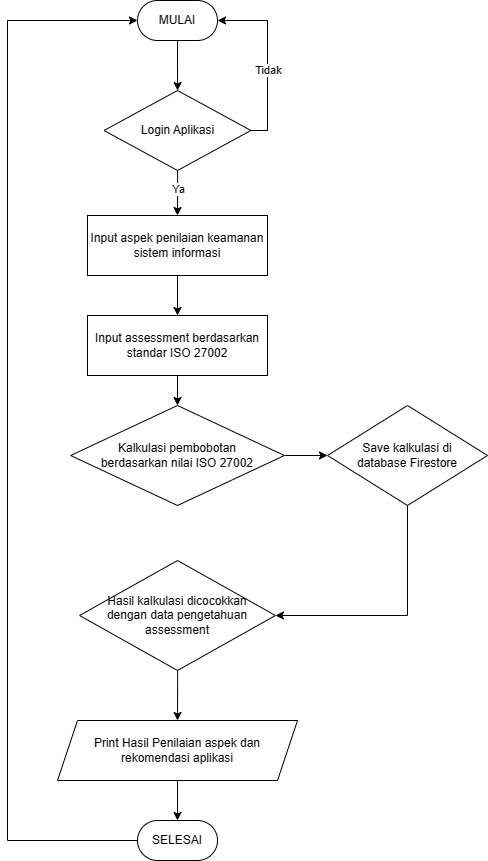

The diagram above was exported from draw.io. Its source (the exported page's mxGraphModel, read from the mxfile embedded in the PNG):
<mxGraphModel dx="1050" dy="619" grid="1" gridSize="10" guides="1" tooltips="1" connect="1" arrows="1" fold="1" page="1" pageScale="1" pageWidth="850" pageHeight="1100" math="0" shadow="0">
  <root>
    <mxCell id="0" />
    <mxCell id="1" parent="0" />
    <mxCell id="PGcreVWiKxsM8B2mIh4W-3" style="edgeStyle=orthogonalEdgeStyle;rounded=0;orthogonalLoop=1;jettySize=auto;html=1;" parent="1" source="ApCX0Bz8qHdml99owysA-1" target="PGcreVWiKxsM8B2mIh4W-1" edge="1">
      <mxGeometry relative="1" as="geometry" />
    </mxCell>
    <mxCell id="ApCX0Bz8qHdml99owysA-1" value="MULAI" style="rounded=1;whiteSpace=wrap;html=1;arcSize=50;" parent="1" vertex="1">
      <mxGeometry x="340" y="30" width="80" height="40" as="geometry" />
    </mxCell>
    <mxCell id="ApCX0Bz8qHdml99owysA-8" style="edgeStyle=orthogonalEdgeStyle;rounded=0;orthogonalLoop=1;jettySize=auto;html=1;entryX=0.5;entryY=0;entryDx=0;entryDy=0;" parent="1" source="ApCX0Bz8qHdml99owysA-2" target="ApCX0Bz8qHdml99owysA-3" edge="1">
      <mxGeometry relative="1" as="geometry" />
    </mxCell>
    <mxCell id="ApCX0Bz8qHdml99owysA-2" value="Input aspek penilaian keamanan sistem informasi" style="rounded=0;whiteSpace=wrap;html=1;" parent="1" vertex="1">
      <mxGeometry x="290" y="245" width="180" height="60" as="geometry" />
    </mxCell>
    <mxCell id="ApCX0Bz8qHdml99owysA-9" style="edgeStyle=orthogonalEdgeStyle;rounded=0;orthogonalLoop=1;jettySize=auto;html=1;entryX=0.5;entryY=0;entryDx=0;entryDy=0;" parent="1" source="ApCX0Bz8qHdml99owysA-3" target="ApCX0Bz8qHdml99owysA-4" edge="1">
      <mxGeometry relative="1" as="geometry" />
    </mxCell>
    <mxCell id="ApCX0Bz8qHdml99owysA-3" value="Input assessment berdasarkan standar ISO 27002" style="rounded=0;whiteSpace=wrap;html=1;" parent="1" vertex="1">
      <mxGeometry x="290" y="345" width="180" height="60" as="geometry" />
    </mxCell>
    <mxCell id="ApCX0Bz8qHdml99owysA-13" style="edgeStyle=orthogonalEdgeStyle;rounded=0;orthogonalLoop=1;jettySize=auto;html=1;entryX=0;entryY=0.5;entryDx=0;entryDy=0;" parent="1" source="ApCX0Bz8qHdml99owysA-4" target="ApCX0Bz8qHdml99owysA-12" edge="1">
      <mxGeometry relative="1" as="geometry" />
    </mxCell>
    <mxCell id="ApCX0Bz8qHdml99owysA-4" value="Kalkulasi pembobotan&lt;br&gt;berdasarkan nilai ISO 27002" style="rhombus;whiteSpace=wrap;html=1;" parent="1" vertex="1">
      <mxGeometry x="273.13" y="435" width="213.75" height="100" as="geometry" />
    </mxCell>
    <mxCell id="ApCX0Bz8qHdml99owysA-16" style="edgeStyle=orthogonalEdgeStyle;rounded=0;orthogonalLoop=1;jettySize=auto;html=1;entryX=0.5;entryY=0;entryDx=0;entryDy=0;" parent="1" source="ApCX0Bz8qHdml99owysA-5" target="ApCX0Bz8qHdml99owysA-15" edge="1">
      <mxGeometry relative="1" as="geometry" />
    </mxCell>
    <mxCell id="ApCX0Bz8qHdml99owysA-5" value="Print Hasil Penilaian aspek dan rekomendasi aplikasi" style="shape=parallelogram;perimeter=parallelogramPerimeter;whiteSpace=wrap;html=1;fixedSize=1;" parent="1" vertex="1">
      <mxGeometry x="260.01" y="750" width="240" height="60" as="geometry" />
    </mxCell>
    <mxCell id="ApCX0Bz8qHdml99owysA-18" style="edgeStyle=orthogonalEdgeStyle;rounded=0;orthogonalLoop=1;jettySize=auto;html=1;entryX=0.5;entryY=0;entryDx=0;entryDy=0;" parent="1" source="ApCX0Bz8qHdml99owysA-6" target="ApCX0Bz8qHdml99owysA-5" edge="1">
      <mxGeometry relative="1" as="geometry" />
    </mxCell>
    <mxCell id="ApCX0Bz8qHdml99owysA-6" value="Hasil kalkulasi dicocokkan&lt;br&gt;dengan data pengetahuan assessment" style="rhombus;whiteSpace=wrap;html=1;" parent="1" vertex="1">
      <mxGeometry x="282.08" y="590" width="195.86" height="110" as="geometry" />
    </mxCell>
    <mxCell id="PGcreVWiKxsM8B2mIh4W-2" style="edgeStyle=orthogonalEdgeStyle;rounded=0;orthogonalLoop=1;jettySize=auto;html=1;entryX=1;entryY=0.5;entryDx=0;entryDy=0;" parent="1" source="ApCX0Bz8qHdml99owysA-12" target="ApCX0Bz8qHdml99owysA-6" edge="1">
      <mxGeometry relative="1" as="geometry">
        <Array as="points">
          <mxPoint x="610" y="645" />
        </Array>
      </mxGeometry>
    </mxCell>
    <mxCell id="ApCX0Bz8qHdml99owysA-12" value="Save kalkulasi di&lt;br&gt;database Firestore" style="rhombus;whiteSpace=wrap;html=1;" parent="1" vertex="1">
      <mxGeometry x="530" y="435" width="160" height="100" as="geometry" />
    </mxCell>
    <mxCell id="ApCX0Bz8qHdml99owysA-17" style="edgeStyle=orthogonalEdgeStyle;rounded=0;orthogonalLoop=1;jettySize=auto;html=1;entryX=0;entryY=0.5;entryDx=0;entryDy=0;" parent="1" source="ApCX0Bz8qHdml99owysA-15" target="ApCX0Bz8qHdml99owysA-1" edge="1">
      <mxGeometry relative="1" as="geometry">
        <mxPoint x="170" y="470" as="targetPoint" />
        <Array as="points">
          <mxPoint x="210" y="870" />
          <mxPoint x="210" y="50" />
        </Array>
      </mxGeometry>
    </mxCell>
    <mxCell id="ApCX0Bz8qHdml99owysA-15" value="SELESAI" style="rounded=1;whiteSpace=wrap;html=1;arcSize=50;" parent="1" vertex="1">
      <mxGeometry x="340.01" y="850" width="80" height="40" as="geometry" />
    </mxCell>
    <mxCell id="PGcreVWiKxsM8B2mIh4W-4" style="edgeStyle=orthogonalEdgeStyle;rounded=0;orthogonalLoop=1;jettySize=auto;html=1;" parent="1" source="PGcreVWiKxsM8B2mIh4W-1" target="ApCX0Bz8qHdml99owysA-2" edge="1">
      <mxGeometry relative="1" as="geometry" />
    </mxCell>
    <mxCell id="PGcreVWiKxsM8B2mIh4W-5" value="Ya" style="edgeLabel;html=1;align=center;verticalAlign=middle;resizable=0;points=[];" parent="PGcreVWiKxsM8B2mIh4W-4" vertex="1" connectable="0">
      <mxGeometry x="-0.1792" relative="1" as="geometry">
        <mxPoint as="offset" />
      </mxGeometry>
    </mxCell>
    <mxCell id="PGcreVWiKxsM8B2mIh4W-6" style="edgeStyle=orthogonalEdgeStyle;rounded=0;orthogonalLoop=1;jettySize=auto;html=1;entryX=1;entryY=0.5;entryDx=0;entryDy=0;" parent="1" source="PGcreVWiKxsM8B2mIh4W-1" target="ApCX0Bz8qHdml99owysA-1" edge="1">
      <mxGeometry relative="1" as="geometry">
        <Array as="points">
          <mxPoint x="470" y="160" />
          <mxPoint x="470" y="50" />
        </Array>
      </mxGeometry>
    </mxCell>
    <mxCell id="PGcreVWiKxsM8B2mIh4W-7" value="Tidak" style="edgeLabel;html=1;align=center;verticalAlign=middle;resizable=0;points=[];" parent="PGcreVWiKxsM8B2mIh4W-6" vertex="1" connectable="0">
      <mxGeometry x="-0.1229" relative="1" as="geometry">
        <mxPoint as="offset" />
      </mxGeometry>
    </mxCell>
    <mxCell id="PGcreVWiKxsM8B2mIh4W-1" value="Login Aplikasi" style="rhombus;whiteSpace=wrap;html=1;" parent="1" vertex="1">
      <mxGeometry x="306.57" y="120" width="146.86" height="80" as="geometry" />
    </mxCell>
  </root>
</mxGraphModel>